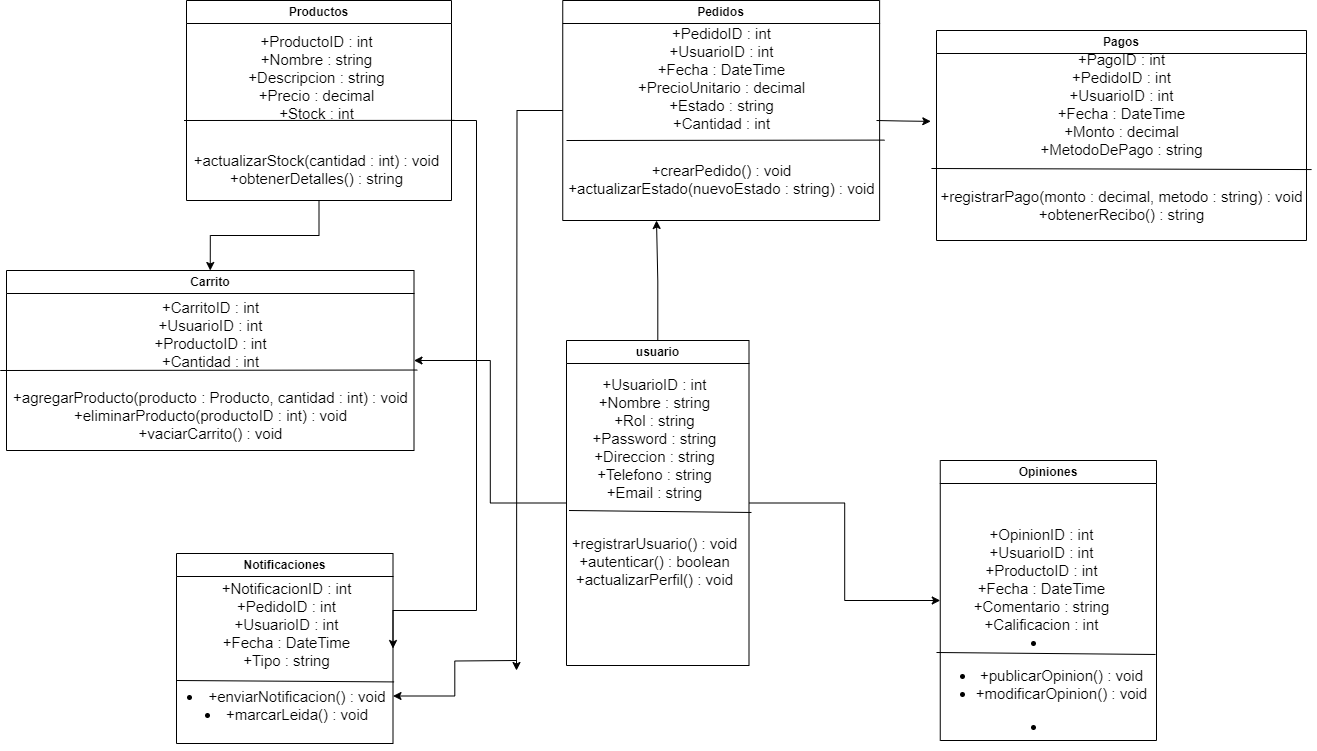

The diagram above was exported from draw.io. Its source (the exported page's mxGraphModel, read from the mxfile embedded in the PNG):
<mxGraphModel dx="2969" dy="1164" grid="1" gridSize="10" guides="1" tooltips="1" connect="1" arrows="1" fold="1" page="1" pageScale="1" pageWidth="413" pageHeight="583" math="0" shadow="0">
  <root>
    <mxCell id="0" />
    <mxCell id="1" parent="0" />
    <mxCell id="XOuz-mol6HfBYwyZM_F5-21" style="edgeStyle=orthogonalEdgeStyle;rounded=0;orthogonalLoop=1;jettySize=auto;html=1;" edge="1" parent="1" source="XOuz-mol6HfBYwyZM_F5-5">
      <mxGeometry relative="1" as="geometry">
        <mxPoint x="570" y="250" as="targetPoint" />
      </mxGeometry>
    </mxCell>
    <mxCell id="XOuz-mol6HfBYwyZM_F5-23" style="edgeStyle=orthogonalEdgeStyle;rounded=0;orthogonalLoop=1;jettySize=auto;html=1;entryX=0;entryY=0.5;entryDx=0;entryDy=0;" edge="1" parent="1" source="XOuz-mol6HfBYwyZM_F5-5" target="XOuz-mol6HfBYwyZM_F5-11">
      <mxGeometry relative="1" as="geometry" />
    </mxCell>
    <mxCell id="XOuz-mol6HfBYwyZM_F5-24" style="edgeStyle=orthogonalEdgeStyle;rounded=0;orthogonalLoop=1;jettySize=auto;html=1;entryX=1;entryY=0.5;entryDx=0;entryDy=0;" edge="1" parent="1" source="XOuz-mol6HfBYwyZM_F5-5" target="XOuz-mol6HfBYwyZM_F5-13">
      <mxGeometry relative="1" as="geometry" />
    </mxCell>
    <mxCell id="XOuz-mol6HfBYwyZM_F5-5" value="usuario" style="swimlane;whiteSpace=wrap;html=1;" vertex="1" parent="1">
      <mxGeometry x="480" y="370" width="182.5" height="325" as="geometry" />
    </mxCell>
    <mxCell id="XOuz-mol6HfBYwyZM_F5-31" style="edgeStyle=orthogonalEdgeStyle;rounded=0;orthogonalLoop=1;jettySize=auto;html=1;entryX=1;entryY=0.75;entryDx=0;entryDy=0;" edge="1" parent="XOuz-mol6HfBYwyZM_F5-5" target="XOuz-mol6HfBYwyZM_F5-19">
      <mxGeometry relative="1" as="geometry">
        <mxPoint x="87.5" y="290" as="targetPoint" />
        <mxPoint x="-50" y="320" as="sourcePoint" />
      </mxGeometry>
    </mxCell>
    <mxCell id="XOuz-mol6HfBYwyZM_F5-8" value="&lt;div style=&quot;font-size: 15px;&quot;&gt;&lt;font style=&quot;font-size: 15px;&quot;&gt;+UsuarioID : int&lt;/font&gt;&lt;/div&gt;&lt;div style=&quot;font-size: 15px;&quot;&gt;&lt;font style=&quot;font-size: 15px;&quot;&gt;+Nombre : string&lt;/font&gt;&lt;/div&gt;&lt;div style=&quot;font-size: 15px;&quot;&gt;&lt;font style=&quot;font-size: 15px;&quot;&gt;+Rol : string&lt;/font&gt;&lt;/div&gt;&lt;div style=&quot;font-size: 15px;&quot;&gt;&lt;font style=&quot;font-size: 15px;&quot;&gt;+Password : string&lt;/font&gt;&lt;/div&gt;&lt;div style=&quot;font-size: 15px;&quot;&gt;&lt;font style=&quot;font-size: 15px;&quot;&gt;+Direccion : string&lt;/font&gt;&lt;/div&gt;&lt;div style=&quot;font-size: 15px;&quot;&gt;&lt;font style=&quot;font-size: 15px;&quot;&gt;+Telefono : string&lt;/font&gt;&lt;/div&gt;&lt;div style=&quot;&quot;&gt;&lt;font style=&quot;&quot;&gt;&lt;span style=&quot;font-size: 15px;&quot;&gt;+Email : string&lt;/span&gt;&lt;br&gt;&lt;br&gt;&lt;div style=&quot;&quot;&gt;&lt;span style=&quot;font-size: 15px;&quot;&gt;&lt;br&gt;&lt;/span&gt;&lt;/div&gt;&lt;div style=&quot;&quot;&gt;&lt;span style=&quot;font-size: 15px;&quot;&gt;+registrarUsuario() : void&lt;/span&gt;&lt;/div&gt;&lt;div style=&quot;&quot;&gt;&lt;span style=&quot;font-size: 15px;&quot;&gt;+autenticar() : boolean&lt;/span&gt;&lt;/div&gt;&lt;div style=&quot;&quot;&gt;&lt;span style=&quot;font-size: 15px;&quot;&gt;+actualizarPerfil() : void&lt;/span&gt;&lt;/div&gt;&lt;br&gt;&lt;br&gt;&lt;br&gt;&lt;br&gt;&lt;br&gt;&lt;br&gt;&lt;/font&gt;&lt;/div&gt;" style="text;html=1;align=center;verticalAlign=middle;resizable=0;points=[];autosize=1;strokeColor=none;fillColor=none;" vertex="1" parent="XOuz-mol6HfBYwyZM_F5-5">
      <mxGeometry x="-7.5" y="30" width="190" height="310" as="geometry" />
    </mxCell>
    <mxCell id="XOuz-mol6HfBYwyZM_F5-34" value="" style="endArrow=none;html=1;rounded=0;entryX=1.013;entryY=0.458;entryDx=0;entryDy=0;entryPerimeter=0;" edge="1" parent="XOuz-mol6HfBYwyZM_F5-5" target="XOuz-mol6HfBYwyZM_F5-8">
      <mxGeometry width="50" height="50" relative="1" as="geometry">
        <mxPoint x="2.5" y="170" as="sourcePoint" />
        <mxPoint x="170" y="170" as="targetPoint" />
      </mxGeometry>
    </mxCell>
    <mxCell id="XOuz-mol6HfBYwyZM_F5-29" style="edgeStyle=orthogonalEdgeStyle;rounded=0;orthogonalLoop=1;jettySize=auto;html=1;entryX=0.5;entryY=0;entryDx=0;entryDy=0;" edge="1" parent="1" source="XOuz-mol6HfBYwyZM_F5-9" target="XOuz-mol6HfBYwyZM_F5-13">
      <mxGeometry relative="1" as="geometry" />
    </mxCell>
    <mxCell id="XOuz-mol6HfBYwyZM_F5-9" value="Productos" style="swimlane;whiteSpace=wrap;html=1;" vertex="1" parent="1">
      <mxGeometry x="100" y="30" width="265" height="200" as="geometry" />
    </mxCell>
    <mxCell id="XOuz-mol6HfBYwyZM_F5-10" value="&lt;div style=&quot;&quot;&gt;&lt;div style=&quot;font-size: 15px;&quot;&gt;+ProductoID : int&lt;/div&gt;&lt;div style=&quot;font-size: 15px;&quot;&gt;+Nombre : string&lt;/div&gt;&lt;div style=&quot;font-size: 15px;&quot;&gt;+Descripcion : string&lt;/div&gt;&lt;div style=&quot;font-size: 15px;&quot;&gt;+Precio : decimal&lt;/div&gt;&lt;div style=&quot;&quot;&gt;&lt;span style=&quot;font-size: 15px;&quot;&gt;+Stock : int&lt;/span&gt;&lt;br&gt;&lt;br&gt;&lt;br&gt;&lt;div style=&quot;&quot;&gt;&lt;span style=&quot;font-size: 15px;&quot;&gt;+actualizarStock(cantidad : int) : void&lt;/span&gt;&lt;/div&gt;&lt;div style=&quot;&quot;&gt;&lt;span style=&quot;font-size: 15px;&quot;&gt;+obtenerDetalles() : string&lt;/span&gt;&lt;/div&gt;&lt;/div&gt;&lt;/div&gt;" style="text;html=1;align=center;verticalAlign=middle;resizable=0;points=[];autosize=1;strokeColor=none;fillColor=none;" vertex="1" parent="XOuz-mol6HfBYwyZM_F5-9">
      <mxGeometry x="-5" y="25" width="270" height="170" as="geometry" />
    </mxCell>
    <mxCell id="XOuz-mol6HfBYwyZM_F5-35" value="" style="endArrow=none;html=1;rounded=0;entryX=1.011;entryY=0.558;entryDx=0;entryDy=0;entryPerimeter=0;" edge="1" parent="XOuz-mol6HfBYwyZM_F5-9" target="XOuz-mol6HfBYwyZM_F5-10">
      <mxGeometry width="50" height="50" relative="1" as="geometry">
        <mxPoint x="-2.5" y="120" as="sourcePoint" />
        <mxPoint x="177.5" y="120" as="targetPoint" />
      </mxGeometry>
    </mxCell>
    <mxCell id="XOuz-mol6HfBYwyZM_F5-11" value="Opiniones" style="swimlane;whiteSpace=wrap;html=1;" vertex="1" parent="1">
      <mxGeometry x="853.75" y="490" width="216.25" height="280" as="geometry" />
    </mxCell>
    <mxCell id="XOuz-mol6HfBYwyZM_F5-12" value="&lt;div style=&quot;font-size: 15px;&quot;&gt;&lt;div&gt;+OpinionID : int&lt;/div&gt;&lt;div&gt;+UsuarioID : int&lt;/div&gt;&lt;div&gt;+ProductoID : int&lt;/div&gt;&lt;div&gt;+Fecha : DateTime&lt;/div&gt;&lt;div&gt;+Comentario : string&lt;/div&gt;&lt;div&gt;+Calificacion : int&lt;br&gt;&lt;li&gt;&lt;ul&gt;&lt;li&gt;+publicarOpinion() : void&lt;/li&gt;&lt;li&gt;+modificarOpinion() : void&lt;/li&gt;&lt;/ul&gt;&lt;/li&gt;&lt;li&gt;&lt;/li&gt;&lt;/div&gt;&lt;/div&gt;" style="text;html=1;align=center;verticalAlign=middle;resizable=0;points=[];autosize=1;strokeColor=none;fillColor=none;" vertex="1" parent="XOuz-mol6HfBYwyZM_F5-11">
      <mxGeometry x="-13.75" y="60" width="230" height="220" as="geometry" />
    </mxCell>
    <mxCell id="XOuz-mol6HfBYwyZM_F5-39" value="" style="endArrow=none;html=1;rounded=0;entryX=0.996;entryY=0.609;entryDx=0;entryDy=0;entryPerimeter=0;" edge="1" parent="XOuz-mol6HfBYwyZM_F5-11" target="XOuz-mol6HfBYwyZM_F5-12">
      <mxGeometry width="50" height="50" relative="1" as="geometry">
        <mxPoint x="-3.75" y="192" as="sourcePoint" />
        <mxPoint x="178.75" y="194" as="targetPoint" />
      </mxGeometry>
    </mxCell>
    <mxCell id="XOuz-mol6HfBYwyZM_F5-13" value="Carrito" style="swimlane;whiteSpace=wrap;html=1;" vertex="1" parent="1">
      <mxGeometry x="-80" y="300" width="407.5" height="180" as="geometry" />
    </mxCell>
    <mxCell id="XOuz-mol6HfBYwyZM_F5-14" value="&lt;div style=&quot;&quot;&gt;&lt;div style=&quot;font-size: 15px;&quot;&gt;+CarritoID : int&lt;/div&gt;&lt;div style=&quot;font-size: 15px;&quot;&gt;+UsuarioID : int&lt;/div&gt;&lt;div style=&quot;font-size: 15px;&quot;&gt;+ProductoID : int&lt;/div&gt;&lt;div style=&quot;&quot;&gt;&lt;span style=&quot;font-size: 15px;&quot;&gt;+Cantidad : int&lt;/span&gt;&lt;br&gt;&lt;div style=&quot;&quot;&gt;&lt;span style=&quot;font-size: 15px;&quot;&gt;&lt;br&gt;&lt;/span&gt;&lt;/div&gt;&lt;div style=&quot;&quot;&gt;&lt;span style=&quot;font-size: 15px;&quot;&gt;+agregarProducto(producto : Producto, cantidad : int) : void&lt;/span&gt;&lt;/div&gt;&lt;div style=&quot;&quot;&gt;&lt;span style=&quot;font-size: 15px;&quot;&gt;+eliminarProducto(productoID : int) : void&lt;/span&gt;&lt;/div&gt;&lt;div style=&quot;&quot;&gt;&lt;span style=&quot;font-size: 15px;&quot;&gt;+vaciarCarrito() : void&lt;/span&gt;&lt;/div&gt;&lt;/div&gt;&lt;/div&gt;" style="text;html=1;align=center;verticalAlign=middle;resizable=0;points=[];autosize=1;strokeColor=none;fillColor=none;" vertex="1" parent="XOuz-mol6HfBYwyZM_F5-13">
      <mxGeometry x="-6.25" y="20" width="420" height="160" as="geometry" />
    </mxCell>
    <mxCell id="XOuz-mol6HfBYwyZM_F5-40" value="" style="endArrow=none;html=1;rounded=0;entryX=0.993;entryY=0.497;entryDx=0;entryDy=0;entryPerimeter=0;" edge="1" parent="XOuz-mol6HfBYwyZM_F5-13" target="XOuz-mol6HfBYwyZM_F5-14">
      <mxGeometry width="50" height="50" relative="1" as="geometry">
        <mxPoint x="-6.25" y="100" as="sourcePoint" />
        <mxPoint x="176.25" y="102" as="targetPoint" />
      </mxGeometry>
    </mxCell>
    <mxCell id="XOuz-mol6HfBYwyZM_F5-30" style="edgeStyle=orthogonalEdgeStyle;rounded=0;orthogonalLoop=1;jettySize=auto;html=1;" edge="1" parent="1" source="XOuz-mol6HfBYwyZM_F5-15">
      <mxGeometry relative="1" as="geometry">
        <mxPoint x="430" y="700" as="targetPoint" />
      </mxGeometry>
    </mxCell>
    <mxCell id="XOuz-mol6HfBYwyZM_F5-15" value="Pedidos" style="swimlane;whiteSpace=wrap;html=1;" vertex="1" parent="1">
      <mxGeometry x="476.25" y="30" width="316.87" height="220" as="geometry" />
    </mxCell>
    <mxCell id="XOuz-mol6HfBYwyZM_F5-16" value="&lt;div style=&quot;&quot;&gt;&lt;div style=&quot;font-size: 15px;&quot;&gt;+PedidoID : int&lt;/div&gt;&lt;div style=&quot;font-size: 15px;&quot;&gt;+UsuarioID : int&lt;/div&gt;&lt;div style=&quot;font-size: 15px;&quot;&gt;+Fecha : DateTime&lt;/div&gt;&lt;div style=&quot;font-size: 15px;&quot;&gt;+PrecioUnitario : decimal&lt;/div&gt;&lt;div style=&quot;font-size: 15px;&quot;&gt;+Estado : string&lt;/div&gt;&lt;div style=&quot;&quot;&gt;&lt;span style=&quot;font-size: 15px;&quot;&gt;+Cantidad : int&lt;/span&gt;&lt;br&gt;&lt;br&gt;&lt;br&gt;&lt;div style=&quot;&quot;&gt;&lt;span style=&quot;font-size: 15px;&quot;&gt;+crearPedido() : void&lt;/span&gt;&lt;/div&gt;&lt;div style=&quot;&quot;&gt;&lt;span style=&quot;font-size: 15px;&quot;&gt;+actualizarEstado(nuevoEstado : string) : void&lt;/span&gt;&lt;/div&gt;&lt;/div&gt;&lt;div style=&quot;font-size: 15px;&quot;&gt;&lt;br&gt;&lt;/div&gt;&lt;/div&gt;" style="text;html=1;align=center;verticalAlign=middle;resizable=0;points=[];autosize=1;strokeColor=none;fillColor=none;" vertex="1" parent="XOuz-mol6HfBYwyZM_F5-15">
      <mxGeometry x="-6.5600000000000005" y="20" width="330" height="200" as="geometry" />
    </mxCell>
    <mxCell id="XOuz-mol6HfBYwyZM_F5-41" value="" style="endArrow=none;html=1;rounded=0;entryX=0.995;entryY=0.598;entryDx=0;entryDy=0;entryPerimeter=0;" edge="1" parent="XOuz-mol6HfBYwyZM_F5-15" target="XOuz-mol6HfBYwyZM_F5-16">
      <mxGeometry width="50" height="50" relative="1" as="geometry">
        <mxPoint x="3.75" y="140" as="sourcePoint" />
        <mxPoint x="278.25" y="138" as="targetPoint" />
      </mxGeometry>
    </mxCell>
    <mxCell id="XOuz-mol6HfBYwyZM_F5-17" value="Pagos" style="swimlane;whiteSpace=wrap;html=1;" vertex="1" parent="1">
      <mxGeometry x="850" y="60" width="370" height="210" as="geometry" />
    </mxCell>
    <mxCell id="XOuz-mol6HfBYwyZM_F5-18" value="&lt;div style=&quot;&quot;&gt;&lt;div style=&quot;font-size: 15px;&quot;&gt;+PagoID : int&lt;/div&gt;&lt;div style=&quot;font-size: 15px;&quot;&gt;+PedidoID : int&lt;/div&gt;&lt;div style=&quot;font-size: 15px;&quot;&gt;+UsuarioID : int&lt;/div&gt;&lt;div style=&quot;font-size: 15px;&quot;&gt;+Fecha : DateTime&lt;/div&gt;&lt;div style=&quot;font-size: 15px;&quot;&gt;+Monto : decimal&lt;/div&gt;&lt;div style=&quot;&quot;&gt;&lt;span style=&quot;font-size: 15px;&quot;&gt;+MetodoDePago : string&lt;/span&gt;&lt;br&gt;&lt;br&gt;&lt;br&gt;&lt;div style=&quot;&quot;&gt;&lt;span style=&quot;font-size: 15px;&quot;&gt;+registrarPago(monto : decimal, metodo : string) : void&lt;/span&gt;&lt;/div&gt;&lt;div style=&quot;&quot;&gt;&lt;span style=&quot;font-size: 15px;&quot;&gt;+obtenerRecibo() : string&lt;/span&gt;&lt;/div&gt;&lt;br&gt;&lt;span style=&quot;font-size: 15px; white-space: pre;&quot;&gt;&#09;&lt;/span&gt;&lt;br&gt;&lt;/div&gt;&lt;/div&gt;" style="text;html=1;align=center;verticalAlign=middle;resizable=0;points=[];autosize=1;strokeColor=none;fillColor=none;" vertex="1" parent="XOuz-mol6HfBYwyZM_F5-17">
      <mxGeometry x="-10.000000000000004" y="13" width="390" height="220" as="geometry" />
    </mxCell>
    <mxCell id="XOuz-mol6HfBYwyZM_F5-42" value="" style="endArrow=none;html=1;rounded=0;entryX=1.01;entryY=0.573;entryDx=0;entryDy=0;entryPerimeter=0;" edge="1" parent="XOuz-mol6HfBYwyZM_F5-17">
      <mxGeometry width="50" height="50" relative="1" as="geometry">
        <mxPoint x="-5.07" y="138" as="sourcePoint" />
        <mxPoint x="375.0800000000001" y="139.05999999999995" as="targetPoint" />
      </mxGeometry>
    </mxCell>
    <mxCell id="XOuz-mol6HfBYwyZM_F5-19" value="Notificaciones" style="swimlane;whiteSpace=wrap;html=1;" vertex="1" parent="1">
      <mxGeometry x="90" y="583" width="216.5" height="190" as="geometry" />
    </mxCell>
    <mxCell id="XOuz-mol6HfBYwyZM_F5-20" value="&lt;div style=&quot;font-size: 15px;&quot;&gt;&lt;div&gt;+NotificacionID : int&lt;/div&gt;&lt;div&gt;+PedidoID : int&lt;/div&gt;&lt;div&gt;+UsuarioID : int&lt;/div&gt;&lt;div&gt;+Fecha : DateTime&lt;/div&gt;&lt;div&gt;+Tipo : string&lt;br&gt;&lt;br&gt;&lt;li&gt;+enviarNotificacion() : void&lt;/li&gt;&lt;li&gt;+marcarLeida() : void&lt;/li&gt;&lt;/div&gt;&lt;div&gt;&lt;br&gt;&lt;/div&gt;&lt;/div&gt;" style="text;html=1;align=center;verticalAlign=middle;resizable=0;points=[];autosize=1;strokeColor=none;fillColor=none;" vertex="1" parent="XOuz-mol6HfBYwyZM_F5-19">
      <mxGeometry y="17" width="220" height="180" as="geometry" />
    </mxCell>
    <mxCell id="XOuz-mol6HfBYwyZM_F5-43" value="" style="endArrow=none;html=1;rounded=0;entryX=0.989;entryY=0.619;entryDx=0;entryDy=0;entryPerimeter=0;" edge="1" parent="XOuz-mol6HfBYwyZM_F5-19" target="XOuz-mol6HfBYwyZM_F5-20">
      <mxGeometry width="50" height="50" relative="1" as="geometry">
        <mxPoint y="127" as="sourcePoint" />
        <mxPoint x="182.5" y="129" as="targetPoint" />
      </mxGeometry>
    </mxCell>
    <mxCell id="XOuz-mol6HfBYwyZM_F5-25" style="edgeStyle=orthogonalEdgeStyle;rounded=0;orthogonalLoop=1;jettySize=auto;html=1;entryX=0.011;entryY=0.354;entryDx=0;entryDy=0;entryPerimeter=0;" edge="1" parent="1" target="XOuz-mol6HfBYwyZM_F5-18">
      <mxGeometry relative="1" as="geometry">
        <mxPoint x="790" y="150" as="sourcePoint" />
      </mxGeometry>
    </mxCell>
    <mxCell id="XOuz-mol6HfBYwyZM_F5-27" style="edgeStyle=orthogonalEdgeStyle;rounded=0;orthogonalLoop=1;jettySize=auto;html=1;entryX=1;entryY=0.5;entryDx=0;entryDy=0;" edge="1" parent="1" source="XOuz-mol6HfBYwyZM_F5-10" target="XOuz-mol6HfBYwyZM_F5-19">
      <mxGeometry relative="1" as="geometry">
        <mxPoint x="300" y="670" as="targetPoint" />
        <Array as="points">
          <mxPoint x="390" y="150" />
          <mxPoint x="390" y="640" />
        </Array>
      </mxGeometry>
    </mxCell>
    <mxCell id="XOuz-mol6HfBYwyZM_F5-36" value="&lt;span style=&quot;color: rgba(0, 0, 0, 0); font-family: monospace; font-size: 0px; text-align: start;&quot;&gt;%3CmxGraphModel%3E%3Croot%3E%3CmxCell%20id%3D%220%22%2F%3E%3CmxCell%20id%3D%221%22%20parent%3D%220%22%2F%3E%3CmxCell%20id%3D%222%22%20value%3D%22%22%20style%3D%22endArrow%3Dnone%3Bhtml%3D1%3Brounded%3D0%3B%22%20edge%3D%221%22%20parent%3D%221%22%3E%3CmxGeometry%20width%3D%2250%22%20height%3D%2250%22%20relative%3D%221%22%20as%3D%22geometry%22%3E%3CmxPoint%20x%3D%22482.5%22%20y%3D%22540%22%20as%3D%22sourcePoint%22%2F%3E%3CmxPoint%20x%3D%22650%22%20y%3D%22540%22%20as%3D%22targetPoint%22%2F%3E%3C%2FmxGeometry%3E%3C%2FmxCell%3E%3C%2Froot%3E%3C%2FmxGraphModel%3E&lt;/span&gt;" style="text;html=1;align=center;verticalAlign=middle;resizable=0;points=[];autosize=1;strokeColor=none;fillColor=none;" vertex="1" parent="1">
      <mxGeometry x="210" y="168" width="20" height="30" as="geometry" />
    </mxCell>
  </root>
</mxGraphModel>